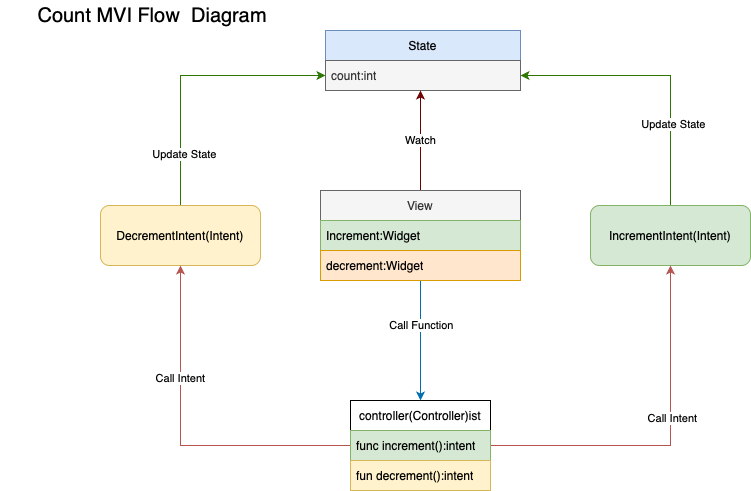

The diagram above was exported from draw.io. Its source (the exported page's mxGraphModel, read from the mxfile embedded in the PNG):
<mxGraphModel dx="1434" dy="827" grid="1" gridSize="10" guides="1" tooltips="1" connect="1" arrows="1" fold="1" page="1" pageScale="1" pageWidth="850" pageHeight="1100" math="0" shadow="0">
  <root>
    <mxCell id="0" />
    <mxCell id="1" parent="0" />
    <mxCell id="X10oyAbszUERT5b6VlbM-24" style="edgeStyle=orthogonalEdgeStyle;rounded=0;orthogonalLoop=1;jettySize=auto;html=1;entryX=1;entryY=0.5;entryDx=0;entryDy=0;fillColor=#60a917;strokeColor=#2D7600;" edge="1" parent="1" source="X10oyAbszUERT5b6VlbM-2" target="X10oyAbszUERT5b6VlbM-13">
      <mxGeometry relative="1" as="geometry">
        <Array as="points">
          <mxPoint x="680" y="115" />
        </Array>
      </mxGeometry>
    </mxCell>
    <mxCell id="X10oyAbszUERT5b6VlbM-30" value="Update State" style="edgeLabel;html=1;align=center;verticalAlign=middle;resizable=0;points=[];" vertex="1" connectable="0" parent="X10oyAbszUERT5b6VlbM-24">
      <mxGeometry x="-0.4113" y="-2" relative="1" as="geometry">
        <mxPoint as="offset" />
      </mxGeometry>
    </mxCell>
    <mxCell id="X10oyAbszUERT5b6VlbM-2" value="IncrementIntent(Intent)" style="rounded=1;whiteSpace=wrap;html=1;fillColor=#d5e8d4;strokeColor=#82b366;" vertex="1" parent="1">
      <mxGeometry x="600" y="245" width="160" height="60" as="geometry" />
    </mxCell>
    <mxCell id="X10oyAbszUERT5b6VlbM-25" style="edgeStyle=orthogonalEdgeStyle;rounded=0;orthogonalLoop=1;jettySize=auto;html=1;fillColor=#60a917;strokeColor=#2D7600;" edge="1" parent="1" source="X10oyAbszUERT5b6VlbM-3" target="X10oyAbszUERT5b6VlbM-13">
      <mxGeometry relative="1" as="geometry" />
    </mxCell>
    <mxCell id="X10oyAbszUERT5b6VlbM-31" value="Update State" style="edgeLabel;html=1;align=center;verticalAlign=middle;resizable=0;points=[];" vertex="1" connectable="0" parent="X10oyAbszUERT5b6VlbM-25">
      <mxGeometry x="-0.6207" y="-3" relative="1" as="geometry">
        <mxPoint as="offset" />
      </mxGeometry>
    </mxCell>
    <mxCell id="X10oyAbszUERT5b6VlbM-3" value="DecrementIntent(Intent)" style="rounded=1;whiteSpace=wrap;html=1;fillColor=#fff2cc;strokeColor=#d6b656;" vertex="1" parent="1">
      <mxGeometry x="110" y="245" width="160" height="60" as="geometry" />
    </mxCell>
    <mxCell id="X10oyAbszUERT5b6VlbM-34" style="edgeStyle=orthogonalEdgeStyle;rounded=0;orthogonalLoop=1;jettySize=auto;html=1;entryX=0.5;entryY=1;entryDx=0;entryDy=0;fillColor=#f8cecc;strokeColor=#b85450;" edge="1" parent="1" source="X10oyAbszUERT5b6VlbM-6" target="X10oyAbszUERT5b6VlbM-3">
      <mxGeometry relative="1" as="geometry" />
    </mxCell>
    <mxCell id="X10oyAbszUERT5b6VlbM-37" value="Call Intent" style="edgeLabel;html=1;align=center;verticalAlign=middle;resizable=0;points=[];" vertex="1" connectable="0" parent="X10oyAbszUERT5b6VlbM-34">
      <mxGeometry x="0.3576" y="1" relative="1" as="geometry">
        <mxPoint as="offset" />
      </mxGeometry>
    </mxCell>
    <mxCell id="X10oyAbszUERT5b6VlbM-35" style="edgeStyle=orthogonalEdgeStyle;rounded=0;orthogonalLoop=1;jettySize=auto;html=1;entryX=0.5;entryY=1;entryDx=0;entryDy=0;fillColor=#f8cecc;strokeColor=#b85450;" edge="1" parent="1" source="X10oyAbszUERT5b6VlbM-6" target="X10oyAbszUERT5b6VlbM-2">
      <mxGeometry relative="1" as="geometry" />
    </mxCell>
    <mxCell id="X10oyAbszUERT5b6VlbM-36" value="Call Intent" style="edgeLabel;html=1;align=center;verticalAlign=middle;resizable=0;points=[];" vertex="1" connectable="0" parent="X10oyAbszUERT5b6VlbM-35">
      <mxGeometry x="0.1568" y="-1" relative="1" as="geometry">
        <mxPoint as="offset" />
      </mxGeometry>
    </mxCell>
    <mxCell id="X10oyAbszUERT5b6VlbM-6" value="controller(Controller)ist" style="swimlane;fontStyle=0;childLayout=stackLayout;horizontal=1;startSize=30;horizontalStack=0;resizeParent=1;resizeParentMax=0;resizeLast=0;collapsible=1;marginBottom=0;whiteSpace=wrap;html=1;" vertex="1" parent="1">
      <mxGeometry x="360" y="440" width="140" height="90" as="geometry" />
    </mxCell>
    <mxCell id="X10oyAbszUERT5b6VlbM-7" value="func increment():intent" style="text;strokeColor=#82b366;fillColor=#d5e8d4;align=left;verticalAlign=middle;spacingLeft=4;spacingRight=4;overflow=hidden;points=[[0,0.5],[1,0.5]];portConstraint=eastwest;rotatable=0;whiteSpace=wrap;html=1;" vertex="1" parent="X10oyAbszUERT5b6VlbM-6">
      <mxGeometry y="30" width="140" height="30" as="geometry" />
    </mxCell>
    <mxCell id="X10oyAbszUERT5b6VlbM-33" value="fun decrement():intent" style="text;strokeColor=#d6b656;fillColor=#fff2cc;align=left;verticalAlign=middle;spacingLeft=4;spacingRight=4;overflow=hidden;points=[[0,0.5],[1,0.5]];portConstraint=eastwest;rotatable=0;whiteSpace=wrap;html=1;" vertex="1" parent="X10oyAbszUERT5b6VlbM-6">
      <mxGeometry y="60" width="140" height="30" as="geometry" />
    </mxCell>
    <mxCell id="X10oyAbszUERT5b6VlbM-12" value="State" style="swimlane;fontStyle=0;childLayout=stackLayout;horizontal=1;startSize=30;horizontalStack=0;resizeParent=1;resizeParentMax=0;resizeLast=0;collapsible=1;marginBottom=0;whiteSpace=wrap;html=1;fillColor=#dae8fc;strokeColor=#6c8ebf;" vertex="1" parent="1">
      <mxGeometry x="335" y="70" width="195" height="60" as="geometry" />
    </mxCell>
    <mxCell id="X10oyAbszUERT5b6VlbM-13" value="count:int" style="text;strokeColor=#666666;fillColor=#f5f5f5;align=left;verticalAlign=middle;spacingLeft=4;spacingRight=4;overflow=hidden;points=[[0,0.5],[1,0.5]];portConstraint=eastwest;rotatable=0;whiteSpace=wrap;html=1;fontColor=#333333;" vertex="1" parent="X10oyAbszUERT5b6VlbM-12">
      <mxGeometry y="30" width="195" height="30" as="geometry" />
    </mxCell>
    <mxCell id="X10oyAbszUERT5b6VlbM-26" style="edgeStyle=orthogonalEdgeStyle;rounded=0;orthogonalLoop=1;jettySize=auto;html=1;fillColor=#1ba1e2;strokeColor=#006EAF;" edge="1" parent="1" source="X10oyAbszUERT5b6VlbM-18" target="X10oyAbszUERT5b6VlbM-6">
      <mxGeometry relative="1" as="geometry">
        <Array as="points">
          <mxPoint x="430" y="350" />
          <mxPoint x="430" y="350" />
        </Array>
      </mxGeometry>
    </mxCell>
    <mxCell id="X10oyAbszUERT5b6VlbM-28" value="Call Function" style="edgeLabel;html=1;align=center;verticalAlign=middle;resizable=0;points=[];" vertex="1" connectable="0" parent="X10oyAbszUERT5b6VlbM-26">
      <mxGeometry x="-0.2727" relative="1" as="geometry">
        <mxPoint as="offset" />
      </mxGeometry>
    </mxCell>
    <mxCell id="X10oyAbszUERT5b6VlbM-27" value="Watch" style="edgeStyle=orthogonalEdgeStyle;rounded=0;orthogonalLoop=1;jettySize=auto;html=1;fillColor=#a20025;strokeColor=#6F0000;" edge="1" parent="1" source="X10oyAbszUERT5b6VlbM-18" target="X10oyAbszUERT5b6VlbM-12">
      <mxGeometry relative="1" as="geometry">
        <Array as="points">
          <mxPoint x="430" y="160" />
          <mxPoint x="430" y="160" />
        </Array>
        <mxPoint as="offset" />
      </mxGeometry>
    </mxCell>
    <mxCell id="X10oyAbszUERT5b6VlbM-18" value="View" style="swimlane;fontStyle=0;childLayout=stackLayout;horizontal=1;startSize=30;horizontalStack=0;resizeParent=1;resizeParentMax=0;resizeLast=0;collapsible=1;marginBottom=0;whiteSpace=wrap;html=1;fillColor=#f5f5f5;fontColor=#333333;strokeColor=#666666;" vertex="1" parent="1">
      <mxGeometry x="330" y="230" width="200" height="90" as="geometry" />
    </mxCell>
    <mxCell id="X10oyAbszUERT5b6VlbM-19" value="Increment:Widget" style="text;strokeColor=#82b366;fillColor=#d5e8d4;align=left;verticalAlign=middle;spacingLeft=4;spacingRight=4;overflow=hidden;points=[[0,0.5],[1,0.5]];portConstraint=eastwest;rotatable=0;whiteSpace=wrap;html=1;" vertex="1" parent="X10oyAbszUERT5b6VlbM-18">
      <mxGeometry y="30" width="200" height="30" as="geometry" />
    </mxCell>
    <mxCell id="X10oyAbszUERT5b6VlbM-20" value="decrement:Widget" style="text;strokeColor=#d79b00;fillColor=#ffe6cc;align=left;verticalAlign=middle;spacingLeft=4;spacingRight=4;overflow=hidden;points=[[0,0.5],[1,0.5]];portConstraint=eastwest;rotatable=0;whiteSpace=wrap;html=1;" vertex="1" parent="X10oyAbszUERT5b6VlbM-18">
      <mxGeometry y="60" width="200" height="30" as="geometry" />
    </mxCell>
    <mxCell id="X10oyAbszUERT5b6VlbM-38" value="&lt;font style=&quot;font-size: 20px;&quot;&gt;Count MVI Flow &amp;nbsp;Diagram&amp;nbsp;&lt;/font&gt;" style="text;html=1;strokeColor=none;fillColor=none;align=center;verticalAlign=middle;whiteSpace=wrap;rounded=0;" vertex="1" parent="1">
      <mxGeometry x="10" y="40" width="310" height="30" as="geometry" />
    </mxCell>
  </root>
</mxGraphModel>